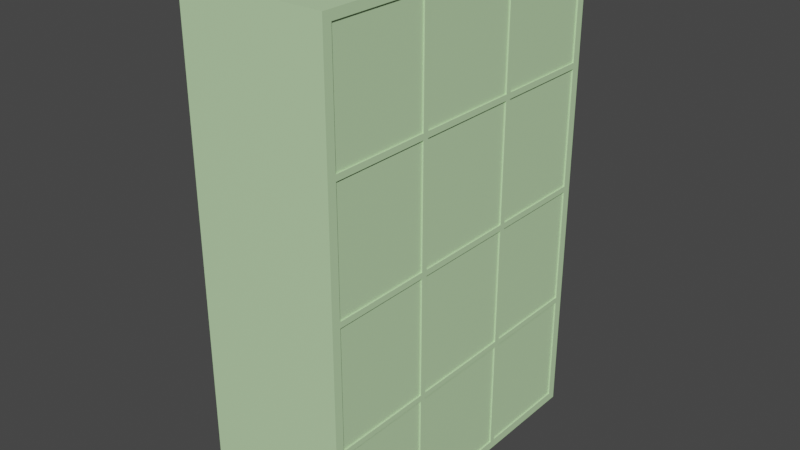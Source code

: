 # Source: taquillas.blend  (saved by Blender 2.91.10; exported with 4.5.12 LTS)
import bpy
from mathutils import Matrix  # noqa: F401  (used for matrix-valued properties, if any)

bpy.ops.wm.read_factory_settings(use_empty=True)
scene = bpy.context.scene
scene.name = 'Scene'

# ---- collections
col_collection = bpy.data.collections.new('Collection'); scene.collection.children.link(col_collection)

# ---- materials (node trees are filled in below, after node groups)
mat_taquillas = bpy.data.materials.new('Taquillas')
mat_taquillas.use_backface_culling = True
mat_taquillas.use_transparent_shadow = False
mat_taquillas.diffuse_color = (0.1316, 0.8, 0.4362, 1.0)
mat_taquillas.roughness = 0.518
mat_taquillas.metallic = 0.2857

# ---- material node trees
mat_taquillas.use_nodes = True; mat_taquillas.node_tree.nodes.clear()
_N = mat_taquillas.node_tree.nodes; _L = mat_taquillas.node_tree.links
n0 = _N.new('ShaderNodeBsdfPrincipled'); n0.name = 'Principled BSDF'; n0.location = (10, 300)
n0.distribution = 'GGX'
n0.subsurface_method = 'BURLEY'
n0.inputs[0].default_value = (0.5498, 0.8, 0.4448, 1.0)
n0.inputs[3].default_value = 1.45
n0.inputs[27].default_value = (0.0, 0.0, 0.0, 1.0)
n0.inputs[28].default_value = 1.0
n1 = _N.new('ShaderNodeOutputMaterial'); n1.name = 'Material Output'; n1.location = (300, 300)
_L.new(n0.outputs[0], n1.inputs[0])
n1.is_active_output = True

# ---- world
world_world = bpy.data.worlds.new('World'); scene.world = world_world
world_world.use_nodes = True; world_world.node_tree.nodes.clear()
_N = world_world.node_tree.nodes; _L = world_world.node_tree.links
n0 = _N.new('ShaderNodeOutputWorld'); n0.name = 'World Output'; n0.location = (300, 300)
n1 = _N.new('ShaderNodeBackground'); n1.name = 'Background'; n1.location = (10, 300)
n1.inputs[0].default_value = (0.05088, 0.05088, 0.05088, 1.0)
_L.new(n1.outputs[0], n0.inputs[0])
n0.is_active_output = True
world_world.color = (0.05088, 0.05088, 0.05088)
world_world.use_sun_shadow = False
world_world.sun_shadow_jitter_overblur = 0.0

# ---- meshes
me_cube_001 = bpy.data.meshes.new('Cube.001')
me_cube_001.from_pydata([(-0.5, -1.0, -1.0), (-0.5, -1.0, 0.7), (-0.5, 0.15, -1.0), (-0.5, 0.15, 0.7), (0.0, -1.0, -1.0), (0.0, -1.0, 0.7), (0.0, 0.15, -1.0), (0.0, 0.15, 0.7), (-0.005, -0.2233, -0.97), (-0.005, -0.2433, -0.14), (-0.005, -0.2433, 0.265), (-0.005, 0.12, -0.97), (-0.005, -0.2233, 0.285), (-0.005, -0.2233, -0.585), (-0.005, -0.2233, 0.67), (-0.005, 0.12, -0.585), (-0.005, -0.6067, -0.14), (-0.005, -0.6067, 0.265), (0.0, -0.2233, -0.565), (0.0, -0.2233, -0.16), (-0.5, -0.6067, -0.565), (-0.5, -0.6067, -0.16), (0.0, -0.6067, -0.565), (0.0, -0.6067, -0.16), (0.0, -0.2433, -0.565), (0.0, -0.2433, -0.16), (0.0, -0.97, -0.97), (0.0, -0.97, -0.585), (0.0, 0.12, -0.565), (0.0, 0.12, -0.16), (0.0, -0.6267, -0.97), (0.0, -0.6267, -0.585), (-0.5, -0.2433, -0.97), (-0.5, -0.2433, -0.585), (-0.5, -0.6067, -0.97), (-0.005, 0.12, 0.285), (-0.5, -0.6067, -0.585), (-0.005, 0.12, 0.67), (-0.5, 0.12, -0.565), (-0.5, 0.12, -0.16), (-0.005, -0.97, 0.285), (-0.005, -0.97, 0.67), (-0.005, -0.6267, 0.285), (-0.005, -0.6267, 0.67), (0.0, -0.6067, -0.97), (0.0, -0.6067, -0.585), (0.0, -0.2433, -0.97), (0.0, -0.2433, -0.585), (-0.5, -0.2433, -1.0), (-0.5, -0.6067, -1.0), (-0.5, -0.6067, 0.7), (-0.5, -0.2433, 0.7), (0.0, -0.6067, -1.0), (0.0, -0.2433, -1.0), (0.0, -0.2433, 0.7), (0.0, -0.6067, 0.7), (-0.005, 0.12, -0.565), (-0.005, 0.12, -0.16), (0.0, -0.2233, -0.97), (0.0, -0.2233, -0.585), (-0.005, -0.2233, -0.565), (-0.005, -0.2233, -0.16), (0.0, 0.12, -0.97), (0.0, 0.12, -0.585), (-0.5, -0.2233, -0.565), (-0.5, -0.2233, -0.16), (-0.5, -0.6267, -0.565), (-0.5, -0.6267, -0.16), (-0.005, -0.6067, 0.285), (-0.005, -0.6067, 0.67), (-0.005, -0.2433, 0.285), (-0.005, -0.2433, 0.67), (-0.5, -0.97, 0.7), (-0.5, -0.6267, 0.7), (0.0, -0.97, -1.0), (0.0, -0.6267, -1.0), (-0.005, -0.2433, -0.565), (-0.005, -0.2433, -0.16), (-0.5, 0.12, -0.97), (-0.5, 0.12, -0.585), (-0.005, -0.2233, -0.14), (-0.005, -0.2233, 0.265), (-0.5, -0.97, -0.565), (-0.5, -0.97, -0.16), (-0.5, -0.6267, -1.0), (-0.5, -0.97, -1.0), (0.0, -0.6267, 0.7), (0.0, -0.97, 0.7), (-0.005, -0.6067, -0.565), (-0.005, -0.6067, -0.16), (-0.5, -0.2233, -0.97), (-0.5, -0.2233, -0.585), (-0.005, 0.12, -0.14), (-0.005, 0.12, 0.265), (0.0, -0.97, -0.565), (0.0, -0.97, -0.16), (-0.005, -0.97, -0.565), (-0.005, -0.6267, -0.565), (-0.005, -0.97, -0.16), (-0.005, -0.6267, -0.16), (-0.5, 0.12, -1.0), (-0.5, -0.2233, -1.0), (0.0, 0.12, 0.7), (0.0, -0.2233, 0.7), (-0.005, -0.97, -0.97), (-0.005, -0.97, -0.585), (-0.5, -0.6267, -0.97), (-0.5, -0.6267, -0.585), (-0.005, -0.97, -0.14), (-0.005, -0.97, 0.265), (0.0, -0.6267, -0.565), (0.0, -0.6267, -0.16), (-0.5, -0.2233, 0.7), (-0.5, 0.12, 0.7), (0.0, -0.2233, -1.0), (0.0, 0.12, -1.0), (-0.005, -0.6267, -0.97), (-0.005, -0.6267, -0.585), (-0.5, -0.97, -0.97), (-0.5, -0.97, -0.585), (-0.005, -0.6267, -0.14), (-0.005, -0.6267, 0.265), (-0.5, -0.2433, -0.565), (-0.5, -0.2433, -0.16), (-0.005, -0.6067, -0.97), (-0.005, -0.6067, -0.585), (-0.005, -0.2433, -0.97), (-0.005, -0.2433, -0.585), (-0.5, 0.15, 0.67), (-0.5, 0.15, 0.285), (0.0, 0.15, 0.67), (0.0, 0.15, 0.285), (0.0, -1.0, 0.67), (0.0, -1.0, 0.285), (-0.5, -1.0, 0.285), (-0.5, -1.0, 0.67), (0.0, -1.0, -0.565), (0.0, -1.0, -0.16), (0.0, 0.15, -0.565), (0.0, 0.15, -0.16), (0.0, -1.0, -0.97), (0.0, -1.0, -0.585), (0.0, 0.15, -0.97), (0.0, 0.15, -0.585), (0.0, -0.2433, 0.67), (0.0, -0.2433, 0.285), (0.0, -0.6067, 0.67), (0.0, -0.6067, 0.285), (-0.5, -0.6067, 0.67), (-0.5, -0.6067, 0.285), (-0.5, -0.2433, 0.67), (-0.5, -0.2433, 0.285), (0.0, -0.6267, 0.67), (0.0, -0.6267, 0.285), (0.0, -0.97, 0.67), (0.0, -0.97, 0.285), (-0.5, -0.97, 0.67), (-0.5, -0.97, 0.285), (-0.5, -0.6267, 0.67), (-0.5, -0.6267, 0.285), (-0.5, -0.2233, 0.67), (-0.5, -0.2233, 0.285), (-0.5, 0.12, 0.67), (-0.5, 0.12, 0.285), (0.0, 0.12, 0.67), (0.0, 0.12, 0.285), (0.0, -0.2233, 0.67), (0.0, -0.2233, 0.285), (-0.5, -1.0, -0.14), (-0.5, -1.0, 0.265), (-0.5, 0.15, 0.265), (-0.5, 0.15, -0.14), (0.0, 0.15, 0.265), (0.0, 0.15, -0.14), (0.0, -1.0, 0.265), (0.0, -1.0, -0.14), (-0.5, 0.15, -0.565), (-0.5, 0.15, -0.16), (-0.5, -1.0, -0.16), (-0.5, -1.0, -0.565), (-0.5, 0.15, -0.97), (-0.5, 0.15, -0.585), (-0.5, -1.0, -0.585), (-0.5, -1.0, -0.97), (0.0, -0.2433, 0.265), (0.0, -0.2433, -0.14), (0.0, -0.6067, 0.265), (0.0, -0.6067, -0.14), (-0.5, -0.6067, 0.265), (-0.5, -0.6067, -0.14), (-0.5, -0.2433, 0.265), (-0.5, -0.2433, -0.14), (0.0, -0.6267, 0.265), (0.0, -0.6267, -0.14), (0.0, -0.97, 0.265), (0.0, -0.97, -0.14), (-0.5, -0.97, 0.265), (-0.5, -0.97, -0.14), (-0.5, -0.6267, 0.265), (-0.5, -0.6267, -0.14), (-0.5, -0.2233, 0.265), (-0.5, -0.2233, -0.14), (-0.5, 0.12, 0.265), (-0.5, 0.12, -0.14), (0.0, 0.12, 0.265), (0.0, 0.12, -0.14), (0.0, -0.2233, 0.265), (0.0, -0.2233, -0.14)], [], [(135, 156, 157, 134), (163, 162, 128, 129), (128, 3, 7, 130), (155, 154, 132, 133), (26, 30, 116, 104), (85, 74, 4, 0), (53, 48, 101, 114), (75, 84, 49, 52), (53, 46, 44, 52), (75, 30, 26, 74), (160, 112, 113, 162), (50, 51, 150, 148), (63, 59, 13, 15), (155, 153, 42, 40), (92, 93, 81, 80), (54, 55, 146, 144), (82, 119, 182, 179), (152, 86, 87, 154), (153, 152, 43, 42), (188, 149, 151, 190), (29, 19, 61, 57), (161, 163, 202, 200), (176, 138, 143, 181), (171, 173, 139, 177), (195, 194, 174, 175), (24, 25, 77, 76), (4, 140, 183, 0), (129, 131, 172, 170), (27, 94, 136, 141), (38, 39, 177, 176), (203, 202, 170, 171), (165, 164, 37, 35), (95, 195, 175, 137), (169, 196, 197, 168), (164, 166, 14, 37), (46, 47, 127, 126), (175, 168, 178, 137), (136, 137, 178, 179), (130, 164, 165, 131), (79, 38, 176, 181), (64, 65, 39, 38), (70, 71, 69, 68), (85, 118, 106, 84), (87, 5, 132, 154), (95, 94, 96, 98), (64, 91, 33, 122), (178, 83, 82, 179), (176, 177, 139, 138), (158, 73, 50, 148), (27, 26, 104, 105), (152, 154, 41, 43), (94, 110, 97, 96), (167, 165, 35, 12), (39, 203, 171, 177), (184, 186, 17, 10), (3, 113, 102, 7), (28, 29, 57, 56), (113, 3, 128, 162), (6, 115, 100, 2), (63, 28, 18, 59), (87, 72, 1, 5), (83, 197, 199, 67), (180, 181, 143, 142), (58, 62, 11, 8), (76, 77, 89, 88), (166, 167, 12, 14), (101, 90, 78, 100), (49, 34, 32, 48), (153, 155, 194, 192), (184, 145, 147, 186), (44, 30, 75, 52), (106, 34, 49, 84), (166, 144, 145, 167), (205, 204, 93, 92), (158, 148, 149, 159), (166, 103, 54, 144), (206, 184, 185, 207), (45, 31, 30, 44), (11, 15, 13, 8), (198, 188, 189, 199), (26, 27, 141, 140), (9, 10, 17, 16), (34, 36, 33, 32), (173, 205, 29, 139), (48, 53, 52, 49), (54, 51, 50, 55), (23, 22, 88, 89), (32, 90, 101, 48), (183, 118, 85, 0), (59, 58, 8, 13), (84, 75, 74, 85), (86, 73, 72, 87), (28, 63, 143, 138), (182, 119, 118, 183), (186, 192, 193, 187), (22, 24, 76, 88), (146, 152, 153, 147), (20, 21, 123, 122), (72, 73, 158, 156), (146, 55, 86, 152), (145, 144, 71, 70), (74, 26, 140, 4), (59, 47, 46, 58), (94, 95, 137, 136), (116, 117, 105, 104), (115, 62, 58, 114), (187, 185, 9, 16), (143, 63, 62, 142), (136, 179, 182, 141), (142, 62, 115, 6), (20, 36, 107, 66), (56, 57, 61, 60), (139, 29, 28, 138), (190, 200, 201, 191), (132, 5, 1, 135), (150, 160, 161, 151), (82, 83, 67, 66), (102, 103, 166, 164), (150, 51, 112, 160), (207, 205, 92, 80), (62, 63, 15, 11), (25, 23, 89, 77), (33, 91, 90, 32), (31, 27, 105, 117), (97, 99, 98, 96), (24, 47, 59, 18), (44, 46, 126, 124), (35, 37, 14, 12), (100, 115, 114, 101), (78, 79, 181, 180), (102, 113, 112, 103), (190, 151, 161, 200), (186, 187, 16, 17), (204, 165, 167, 206), (118, 119, 107, 106), (206, 207, 80, 81), (161, 160, 162, 163), (186, 147, 153, 192), (157, 156, 158, 159), (196, 157, 159, 198), (23, 111, 110, 22), (194, 195, 108, 109), (144, 146, 69, 71), (206, 167, 145, 184), (149, 148, 150, 151), (100, 78, 180, 2), (19, 18, 60, 61), (30, 31, 117, 116), (202, 163, 129, 170), (198, 159, 149, 188), (47, 45, 125, 127), (120, 121, 109, 108), (194, 155, 133, 174), (172, 204, 205, 173), (19, 25, 24, 18), (7, 102, 164, 130), (129, 128, 130, 131), (1, 72, 156, 135), (133, 132, 135, 134), (25, 185, 187, 23), (42, 43, 41, 40), (193, 195, 95, 111), (2, 180, 142, 6), (21, 189, 191, 123), (204, 206, 81, 93), (201, 203, 39, 65), (201, 65, 123, 191), (147, 145, 70, 68), (29, 205, 207, 19), (45, 44, 124, 125), (140, 141, 182, 183), (201, 200, 202, 203), (193, 111, 23, 187), (197, 196, 198, 199), (58, 46, 53, 114), (123, 65, 64, 122), (107, 36, 34, 106), (185, 184, 10, 9), (185, 25, 19, 207), (189, 188, 190, 191), (197, 83, 178, 168), (146, 147, 68, 69), (111, 95, 98, 99), (110, 111, 99, 97), (189, 21, 67, 199), (90, 91, 79, 78), (119, 82, 66, 107), (126, 127, 125, 124), (110, 31, 45, 22), (67, 21, 20, 66), (154, 155, 40, 41), (131, 165, 204, 172), (193, 192, 121, 120), (171, 170, 172, 173), (18, 28, 56, 60), (134, 157, 196, 169), (195, 193, 120, 108), (175, 174, 169, 168), (47, 24, 22, 45), (192, 194, 109, 121), (110, 94, 27, 31), (36, 20, 122, 33), (51, 54, 103, 112), (64, 38, 79, 91), (133, 134, 169, 174), (73, 86, 55, 50)])
_uv = me_cube_001.uv_layers.new(name='UVMap')
_uv.uv.foreach_set('vector', [0.6202, 0.0, 0.6202, 0.03088, 0.601, 0.03088, 0.601, 0.0, 0.601, 0.2222, 0.6202, 0.2222, 0.6202, 0.25, 0.601, 0.25, 0.6202, 0.25, 0.625, 0.25, 0.625, 0.5, 0.6202, 0.5, 0.601, 0.7191, 0.6202, 0.7191, 0.6202, 0.75, 0.601, 0.75, 0.4167, 0.7191, 0.4167, 0.6929, 0.4167, 0.6929, 0.4167, 0.7191, 0.125, 0.7191, 0.375, 0.7191, 0.375, 0.75, 0.125, 0.75, 0.375, 0.6111, 0.125, 0.6111, 0.125, 0.5556, 0.375, 0.5556, 0.375, 0.6929, 0.125, 0.6929, 0.125, 0.6389, 0.375, 0.6389, 0.375, 0.6111, 0.4167, 0.6111, 0.4167, 0.6389, 0.375, 0.6389, 0.375, 0.6929, 0.4167, 0.6929, 0.4167, 0.7191, 0.375, 0.7191, 0.6202, 0.1944, 0.625, 0.1944, 0.625, 0.2222, 0.6202, 0.2222, 0.625, 0.1111, 0.625, 0.1389, 0.6202, 0.1389, 0.6202, 0.1111, 0.4375, 0.5278, 0.4375, 0.5556, 0.4375, 0.5556, 0.4375, 0.5278, 0.601, 0.7191, 0.601, 0.6929, 0.601, 0.6929, 0.601, 0.7191, 0.5417, 0.5278, 0.5625, 0.5278, 0.5625, 0.5556, 0.5417, 0.5556, 0.625, 0.6111, 0.625, 0.6389, 0.6202, 0.6389, 0.6202, 0.6111, 0.4792, 0.03088, 0.4375, 0.03088, 0.4375, 0.0, 0.4792, 0.0, 0.6202, 0.6929, 0.625, 0.6929, 0.625, 0.7191, 0.6202, 0.7191, 0.601, 0.6929, 0.6202, 0.6929, 0.6202, 0.6929, 0.601, 0.6929, 0.5625, 0.1111, 0.601, 0.1111, 0.601, 0.1389, 0.5625, 0.1389, 0.5, 0.5278, 0.5, 0.5556, 0.5, 0.5556, 0.5, 0.5278, 0.601, 0.1944, 0.601, 0.2222, 0.5625, 0.2222, 0.5625, 0.1944, 0.4792, 0.25, 0.4792, 0.5, 0.4375, 0.5, 0.4375, 0.25, 0.5417, 0.25, 0.5417, 0.5, 0.5, 0.5, 0.5, 0.25, 0.5417, 0.7191, 0.5625, 0.7191, 0.5625, 0.75, 0.5417, 0.75, 0.4792, 0.6111, 0.5, 0.6111, 0.5, 0.6111, 0.4792, 0.6111, 0.375, 0.75, 0.4167, 0.75, 0.4167, 1.0, 0.375, 1.0, 0.601, 0.25, 0.601, 0.5, 0.5625, 0.5, 0.5625, 0.25, 0.4375, 0.7191, 0.4792, 0.7191, 0.4792, 0.75, 0.4375, 0.75, 0.4792, 0.2222, 0.5, 0.2222, 0.5, 0.25, 0.4792, 0.25, 0.5417, 0.2222, 0.5625, 0.2222, 0.5625, 0.25, 0.5417, 0.25, 0.601, 0.5278, 0.6202, 0.5278, 0.6202, 0.5278, 0.601, 0.5278, 0.5, 0.7191, 0.5417, 0.7191, 0.5417, 0.75, 0.5, 0.75, 0.5625, 0.0, 0.5625, 0.03088, 0.5417, 0.03088, 0.5417, 0.0, 0.6202, 0.5278, 0.6202, 0.5556, 0.6202, 0.5556, 0.6202, 0.5278, 0.4167, 0.6111, 0.4375, 0.6111, 0.4375, 0.6111, 0.4167, 0.6111, 0.5417, 0.75, 0.5417, 1.0, 0.5, 1.0, 0.5, 0.75, 0.4792, 0.75, 0.5, 0.75, 0.5, 1.0, 0.4792, 1.0, 0.6202, 0.5, 0.6202, 0.5278, 0.601, 0.5278, 0.601, 0.5, 0.4375, 0.2222, 0.4792, 0.2222, 0.4792, 0.25, 0.4375, 0.25, 0.4792, 0.1944, 0.5, 0.1944, 0.5, 0.2222, 0.4792, 0.2222, 0.601, 0.6111, 0.6202, 0.6111, 0.6202, 0.6389, 0.601, 0.6389, 0.375, 0.03088, 0.4167, 0.03088, 0.4167, 0.05711, 0.375, 0.05711, 0.625, 0.7191, 0.625, 0.75, 0.6202, 0.75, 0.6202, 0.7191, 0.5, 0.7191, 0.4792, 0.7191, 0.4792, 0.7191, 0.5, 0.7191, 0.4792, 0.1944, 0.4375, 0.1944, 0.4375, 0.1389, 0.4792, 0.1389, 0.5, 0.0, 0.5, 0.03088, 0.4792, 0.03088, 0.4792, 0.0, 0.4792, 0.25, 0.5, 0.25, 0.5, 0.5, 0.4792, 0.5, 0.6202, 0.05711, 0.625, 0.05711, 0.625, 0.1111, 0.6202, 0.1111, 0.4375, 0.7191, 0.4167, 0.7191, 0.4167, 0.7191, 0.4375, 0.7191, 0.6202, 0.6929, 0.6202, 0.7191, 0.6202, 0.7191, 0.6202, 0.6929, 0.4792, 0.7191, 0.4792, 0.6929, 0.4792, 0.6929, 0.4792, 0.7191, 0.601, 0.5556, 0.601, 0.5278, 0.601, 0.5278, 0.601, 0.5556, 0.5, 0.2222, 0.5417, 0.2222, 0.5417, 0.25, 0.5, 0.25, 0.5625, 0.6111, 0.5625, 0.6389, 0.5625, 0.6389, 0.5625, 0.6111, 0.875, 0.5, 0.875, 0.5278, 0.625, 0.5278, 0.625, 0.5, 0.4792, 0.5278, 0.5, 0.5278, 0.5, 0.5278, 0.4792, 0.5278, 0.625, 0.2222, 0.625, 0.25, 0.6202, 0.25, 0.6202, 0.2222, 0.375, 0.5, 0.375, 0.5278, 0.125, 0.5278, 0.125, 0.5, 0.4375, 0.5278, 0.4792, 0.5278, 0.4792, 0.5556, 0.4375, 0.5556, 0.625, 0.7191, 0.875, 0.7191, 0.875, 0.75, 0.625, 0.75, 0.5, 0.03088, 0.5417, 0.03088, 0.5417, 0.05711, 0.5, 0.05711, 0.4167, 0.25, 0.4375, 0.25, 0.4375, 0.5, 0.4167, 0.5, 0.4167, 0.5556, 0.4167, 0.5278, 0.4167, 0.5278, 0.4167, 0.5556, 0.4792, 0.6111, 0.5, 0.6111, 0.5, 0.6389, 0.4792, 0.6389, 0.6202, 0.5556, 0.601, 0.5556, 0.601, 0.5556, 0.6202, 0.5556, 0.375, 0.1944, 0.4167, 0.1944, 0.4167, 0.2222, 0.375, 0.2222, 0.375, 0.1111, 0.4167, 0.1111, 0.4167, 0.1389, 0.375, 0.1389, 0.601, 0.6929, 0.601, 0.7191, 0.5625, 0.7191, 0.5625, 0.6929, 0.5625, 0.6111, 0.601, 0.6111, 0.601, 0.6389, 0.5625, 0.6389, 0.4167, 0.6389, 0.4167, 0.6929, 0.375, 0.6929, 0.375, 0.6389, 0.4167, 0.05711, 0.4167, 0.1111, 0.375, 0.1111, 0.375, 0.05711, 0.6202, 0.5556, 0.6202, 0.6111, 0.601, 0.6111, 0.601, 0.5556, 0.5417, 0.5278, 0.5625, 0.5278, 0.5625, 0.5278, 0.5417, 0.5278, 0.6202, 0.05711, 0.6202, 0.1111, 0.601, 0.1111, 0.601, 0.05711, 0.6202, 0.5556, 0.625, 0.5556, 0.625, 0.6111, 0.6202, 0.6111, 0.5625, 0.5556, 0.5625, 0.6111, 0.5417, 0.6111, 0.5417, 0.5556, 0.4375, 0.6389, 0.4375, 0.6929, 0.4167, 0.6929, 0.4167, 0.6389, 0.4167, 0.5278, 0.4375, 0.5278, 0.4375, 0.5556, 0.4167, 0.5556, 0.5625, 0.05711, 0.5625, 0.1111, 0.5417, 0.1111, 0.5417, 0.05711, 0.4167, 0.7191, 0.4375, 0.7191, 0.4375, 0.75, 0.4167, 0.75, 0.5417, 0.6111, 0.5625, 0.6111, 0.5625, 0.6389, 0.5417, 0.6389, 0.4167, 0.1111, 0.4375, 0.1111, 0.4375, 0.1389, 0.4167, 0.1389, 0.5417, 0.5, 0.5417, 0.5278, 0.5, 0.5278, 0.5, 0.5, 0.125, 0.6111, 0.375, 0.6111, 0.375, 0.6389, 0.125, 0.6389, 0.625, 0.6111, 0.875, 0.6111, 0.875, 0.6389, 0.625, 0.6389, 0.5, 0.6389, 0.4792, 0.6389, 0.4792, 0.6389, 0.5, 0.6389, 0.4167, 0.1389, 0.4167, 0.1944, 0.375, 0.1944, 0.375, 0.1389, 0.4167, 0.0, 0.4167, 0.03088, 0.375, 0.03088, 0.375, 0.0, 0.4375, 0.5556, 0.4167, 0.5556, 0.4167, 0.5556, 0.4375, 0.5556, 0.125, 0.6929, 0.375, 0.6929, 0.375, 0.7191, 0.125, 0.7191, 0.625, 0.6929, 0.875, 0.6929, 0.875, 0.7191, 0.625, 0.7191, 0.4792, 0.5278, 0.4375, 0.5278, 0.4375, 0.5, 0.4792, 0.5, 0.4375, 0.0, 0.4375, 0.03088, 0.4167, 0.03088, 0.4167, 0.0, 0.5625, 0.6389, 0.5625, 0.6929, 0.5417, 0.6929, 0.5417, 0.6389, 0.4792, 0.6389, 0.4792, 0.6111, 0.4792, 0.6111, 0.4792, 0.6389, 0.6202, 0.6389, 0.6202, 0.6929, 0.601, 0.6929, 0.601, 0.6389, 0.4792, 0.1111, 0.5, 0.1111, 0.5, 0.1389, 0.4792, 0.1389, 0.625, 0.03088, 0.625, 0.05711, 0.6202, 0.05711, 0.6202, 0.03088, 0.6202, 0.6389, 0.625, 0.6389, 0.625, 0.6929, 0.6202, 0.6929, 0.601, 0.6111, 0.6202, 0.6111, 0.6202, 0.6111, 0.601, 0.6111, 0.375, 0.7191, 0.4167, 0.7191, 0.4167, 0.75, 0.375, 0.75, 0.4375, 0.5556, 0.4375, 0.6111, 0.4167, 0.6111, 0.4167, 0.5556, 0.4792, 0.7191, 0.5, 0.7191, 0.5, 0.75, 0.4792, 0.75, 0.4167, 0.6929, 0.4375, 0.6929, 0.4375, 0.7191, 0.4167, 0.7191, 0.375, 0.5278, 0.4167, 0.5278, 0.4167, 0.5556, 0.375, 0.5556, 0.5417, 0.6389, 0.5417, 0.6111, 0.5417, 0.6111, 0.5417, 0.6389, 0.4375, 0.5, 0.4375, 0.5278, 0.4167, 0.5278, 0.4167, 0.5, 0.4792, 0.75, 0.4792, 1.0, 0.4375, 1.0, 0.4375, 0.75, 0.4167, 0.5, 0.4167, 0.5278, 0.375, 0.5278, 0.375, 0.5, 0.4792, 0.1111, 0.4375, 0.1111, 0.4375, 0.05711, 0.4792, 0.05711, 0.4792, 0.5278, 0.5, 0.5278, 0.5, 0.5556, 0.4792, 0.5556, 0.5, 0.5, 0.5, 0.5278, 0.4792, 0.5278, 0.4792, 0.5, 0.5625, 0.1389, 0.5625, 0.1944, 0.5417, 0.1944, 0.5417, 0.1389, 0.6202, 0.75, 0.625, 0.75, 0.625, 1.0, 0.6202, 1.0, 0.6202, 0.1389, 0.6202, 0.1944, 0.601, 0.1944, 0.601, 0.1389, 0.4792, 0.03088, 0.5, 0.03088, 0.5, 0.05711, 0.4792, 0.05711, 0.625, 0.5278, 0.625, 0.5556, 0.6202, 0.5556, 0.6202, 0.5278, 0.6202, 0.1389, 0.625, 0.1389, 0.625, 0.1944, 0.6202, 0.1944, 0.5417, 0.5556, 0.5417, 0.5278, 0.5417, 0.5278, 0.5417, 0.5556, 0.4167, 0.5278, 0.4375, 0.5278, 0.4375, 0.5278, 0.4167, 0.5278, 0.5, 0.6111, 0.5, 0.6389, 0.5, 0.6389, 0.5, 0.6111, 0.4375, 0.1389, 0.4375, 0.1944, 0.4167, 0.1944, 0.4167, 0.1389, 0.4375, 0.6929, 0.4375, 0.7191, 0.4375, 0.7191, 0.4375, 0.6929, 0.4792, 0.6929, 0.5, 0.6929, 0.5, 0.7191, 0.4792, 0.7191, 0.4792, 0.6111, 0.4375, 0.6111, 0.4375, 0.5556, 0.4792, 0.5556, 0.4167, 0.6389, 0.4167, 0.6111, 0.4167, 0.6111, 0.4167, 0.6389, 0.601, 0.5278, 0.6202, 0.5278, 0.6202, 0.5556, 0.601, 0.5556, 0.125, 0.5278, 0.375, 0.5278, 0.375, 0.5556, 0.125, 0.5556, 0.4167, 0.2222, 0.4375, 0.2222, 0.4375, 0.25, 0.4167, 0.25, 0.625, 0.5278, 0.875, 0.5278, 0.875, 0.5556, 0.625, 0.5556, 0.5625, 0.1389, 0.601, 0.1389, 0.601, 0.1944, 0.5625, 0.1944, 0.5625, 0.6389, 0.5417, 0.6389, 0.5417, 0.6389, 0.5625, 0.6389, 0.5625, 0.5278, 0.601, 0.5278, 0.601, 0.5556, 0.5625, 0.5556, 0.4167, 0.03088, 0.4375, 0.03088, 0.4375, 0.05711, 0.4167, 0.05711, 0.5625, 0.5556, 0.5417, 0.5556, 0.5417, 0.5556, 0.5625, 0.5556, 0.601, 0.1944, 0.6202, 0.1944, 0.6202, 0.2222, 0.601, 0.2222, 0.5625, 0.6389, 0.601, 0.6389, 0.601, 0.6929, 0.5625, 0.6929, 0.601, 0.03088, 0.6202, 0.03088, 0.6202, 0.05711, 0.601, 0.05711, 0.5625, 0.03088, 0.601, 0.03088, 0.601, 0.05711, 0.5625, 0.05711, 0.5, 0.6389, 0.5, 0.6929, 0.4792, 0.6929, 0.4792, 0.6389, 0.5625, 0.7191, 0.5417, 0.7191, 0.5417, 0.7191, 0.5625, 0.7191, 0.6202, 0.6111, 0.6202, 0.6389, 0.6202, 0.6389, 0.6202, 0.6111, 0.5625, 0.5556, 0.601, 0.5556, 0.601, 0.6111, 0.5625, 0.6111, 0.601, 0.1111, 0.6202, 0.1111, 0.6202, 0.1389, 0.601, 0.1389, 0.375, 0.2222, 0.4167, 0.2222, 0.4167, 0.25, 0.375, 0.25, 0.5, 0.5556, 0.4792, 0.5556, 0.4792, 0.5556, 0.5, 0.5556, 0.4167, 0.6929, 0.4375, 0.6929, 0.4375, 0.6929, 0.4167, 0.6929, 0.5625, 0.2222, 0.601, 0.2222, 0.601, 0.25, 0.5625, 0.25, 0.5625, 0.05711, 0.601, 0.05711, 0.601, 0.1111, 0.5625, 0.1111, 0.4375, 0.6111, 0.4375, 0.6389, 0.4375, 0.6389, 0.4375, 0.6111, 0.5417, 0.6929, 0.5625, 0.6929, 0.5625, 0.7191, 0.5417, 0.7191, 0.5625, 0.7191, 0.601, 0.7191, 0.601, 0.75, 0.5625, 0.75, 0.5625, 0.5, 0.5625, 0.5278, 0.5417, 0.5278, 0.5417, 0.5, 0.5, 0.5556, 0.5, 0.6111, 0.4792, 0.6111, 0.4792, 0.5556, 0.625, 0.5, 0.625, 0.5278, 0.6202, 0.5278, 0.6202, 0.5, 0.601, 0.25, 0.6202, 0.25, 0.6202, 0.5, 0.601, 0.5, 0.625, 0.0, 0.625, 0.03088, 0.6202, 0.03088, 0.6202, 0.0, 0.601, 0.75, 0.6202, 0.75, 0.6202, 1.0, 0.601, 1.0, 0.5, 0.6111, 0.5417, 0.6111, 0.5417, 0.6389, 0.5, 0.6389, 0.601, 0.6929, 0.6202, 0.6929, 0.6202, 0.7191, 0.601, 0.7191, 0.5417, 0.6929, 0.5417, 0.7191, 0.5, 0.7191, 0.5, 0.6929, 0.375, 0.25, 0.4167, 0.25, 0.4167, 0.5, 0.375, 0.5, 0.5, 0.1111, 0.5417, 0.1111, 0.5417, 0.1389, 0.5, 0.1389, 0.5625, 0.5278, 0.5625, 0.5556, 0.5625, 0.5556, 0.5625, 0.5278, 0.5417, 0.1944, 0.5417, 0.2222, 0.5, 0.2222, 0.5, 0.1944, 0.5417, 0.1944, 0.5, 0.1944, 0.5, 0.1389, 0.5417, 0.1389, 0.601, 0.6389, 0.601, 0.6111, 0.601, 0.6111, 0.601, 0.6389, 0.5, 0.5278, 0.5417, 0.5278, 0.5417, 0.5556, 0.5, 0.5556, 0.4375, 0.6389, 0.4167, 0.6389, 0.4167, 0.6389, 0.4375, 0.6389, 0.4167, 0.75, 0.4375, 0.75, 0.4375, 1.0, 0.4167, 1.0, 0.5417, 0.1944, 0.5625, 0.1944, 0.5625, 0.2222, 0.5417, 0.2222, 0.5417, 0.6929, 0.5, 0.6929, 0.5, 0.6389, 0.5417, 0.6389, 0.5417, 0.03088, 0.5625, 0.03088, 0.5625, 0.05711, 0.5417, 0.05711, 0.4167, 0.5556, 0.4167, 0.6111, 0.375, 0.6111, 0.375, 0.5556, 0.5, 0.1389, 0.5, 0.1944, 0.4792, 0.1944, 0.4792, 0.1389, 0.4375, 0.05711, 0.4375, 0.1111, 0.4167, 0.1111, 0.4167, 0.05711, 0.5417, 0.6111, 0.5625, 0.6111, 0.5625, 0.6111, 0.5417, 0.6111, 0.5417, 0.6111, 0.5, 0.6111, 0.5, 0.5556, 0.5417, 0.5556, 0.5417, 0.1111, 0.5625, 0.1111, 0.5625, 0.1389, 0.5417, 0.1389, 0.5417, 0.03088, 0.5, 0.03088, 0.5, 0.0, 0.5417, 0.0, 0.6202, 0.6389, 0.601, 0.6389, 0.601, 0.6389, 0.6202, 0.6389, 0.5, 0.6929, 0.5, 0.7191, 0.5, 0.7191, 0.5, 0.6929, 0.4792, 0.6929, 0.5, 0.6929, 0.5, 0.6929, 0.4792, 0.6929, 0.5417, 0.1111, 0.5, 0.1111, 0.5, 0.05711, 0.5417, 0.05711, 0.4167, 0.1944, 0.4375, 0.1944, 0.4375, 0.2222, 0.4167, 0.2222, 0.4375, 0.03088, 0.4792, 0.03088, 0.4792, 0.05711, 0.4375, 0.05711, 0.4167, 0.6111, 0.4375, 0.6111, 0.4375, 0.6389, 0.4167, 0.6389, 0.4792, 0.6929, 0.4375, 0.6929, 0.4375, 0.6389, 0.4792, 0.6389, 0.5, 0.05711, 0.5, 0.1111, 0.4792, 0.1111, 0.4792, 0.05711, 0.6202, 0.7191, 0.601, 0.7191, 0.601, 0.7191, 0.6202, 0.7191, 0.601, 0.5, 0.601, 0.5278, 0.5625, 0.5278, 0.5625, 0.5, 0.5417, 0.6929, 0.5625, 0.6929, 0.5625, 0.6929, 0.5417, 0.6929, 0.5417, 0.25, 0.5625, 0.25, 0.5625, 0.5, 0.5417, 0.5, 0.4792, 0.5556, 0.4792, 0.5278, 0.4792, 0.5278, 0.4792, 0.5556, 0.601, 0.0, 0.601, 0.03088, 0.5625, 0.03088, 0.5625, 0.0, 0.5417, 0.7191, 0.5417, 0.6929, 0.5417, 0.6929, 0.5417, 0.7191, 0.5417, 0.75, 0.5625, 0.75, 0.5625, 1.0, 0.5417, 1.0, 0.4375, 0.6111, 0.4792, 0.6111, 0.4792, 0.6389, 0.4375, 0.6389, 0.5625, 0.6929, 0.5625, 0.7191, 0.5625, 0.7191, 0.5625, 0.6929, 0.4792, 0.6929, 0.4792, 0.7191, 0.4375, 0.7191, 0.4375, 0.6929, 0.4375, 0.1111, 0.4792, 0.1111, 0.4792, 0.1389, 0.4375, 0.1389, 0.875, 0.6111, 0.625, 0.6111, 0.625, 0.5556, 0.875, 0.5556, 0.4792, 0.1944, 0.4792, 0.2222, 0.4375, 0.2222, 0.4375, 0.1944, 0.601, 0.75, 0.601, 1.0, 0.5625, 1.0, 0.5625, 0.75, 0.875, 0.6929, 0.625, 0.6929, 0.625, 0.6389, 0.875, 0.6389])
me_cube_001.materials.append(mat_taquillas)
me_cube_001.use_remesh_fix_poles = True
me_cube_001.use_remesh_preserve_attributes = False
me_cube_001.use_mirror_vertex_groups = False
me_cube_001.update()

# ---- objects
ob_cube = bpy.data.objects.new('Cube', me_cube_001)

# ---- transforms, parenting, visibility, modifiers, constraints
ob_cube.location = (0.5, 1.0, 1.0)
ob_cube.lineart.crease_threshold = 0.0

# ---- collection membership
col_collection.objects.link(ob_cube)

# ---- scene / render settings (as saved in the file)
scene.frame_start = 1; scene.frame_end = 250; scene.frame_set(1)
scene.render.engine = 'BLENDER_EEVEE_NEXT'
scene.cycles.preview_pause = True
scene.cycles.use_denoising = False
scene.cycles.samples = 128
scene.cycles.sampling_pattern = 'TABULATED_SOBOL'
scene.cycles.use_adaptive_sampling = False
scene.cycles.use_light_tree = False
scene.eevee.use_gtao = True
scene.eevee.gtao_quality = 0.455
scene.eevee.gtao_distance = 0.06
scene.eevee.fast_gi_quality = 0.455
scene.view_settings.view_transform = 'Filmic'
bpy.context.view_layer.update()

# ---- added for rendering (the .blend has no active camera and no usable light): camera, sun
cam_auto = bpy.data.cameras.new('AutoCamera')
cam_auto.lens = 50.0
cam_auto.sensor_width = 36.0
cam_auto.clip_end = 1000.0
ob_auto_camera = bpy.data.objects.new('AutoCamera', cam_auto)
scene.collection.objects.link(ob_auto_camera)
ob_auto_camera.location = (2.2045, -1.7704, 2.4136)
ob_auto_camera.rotation_euler = (1.09748, -7.21219e-08, 0.694738)
scene.camera = ob_auto_camera
light_auto_sun = bpy.data.lights.new('AutoSun', 'SUN')
light_auto_sun.energy = 3.0
light_auto_sun.angle = 0.0523599
ob_auto_sun = bpy.data.objects.new('AutoSun', light_auto_sun)
scene.collection.objects.link(ob_auto_sun)
ob_auto_sun.rotation_euler = (0.872665, 0.174533, 0.523599)
bpy.context.view_layer.update()
